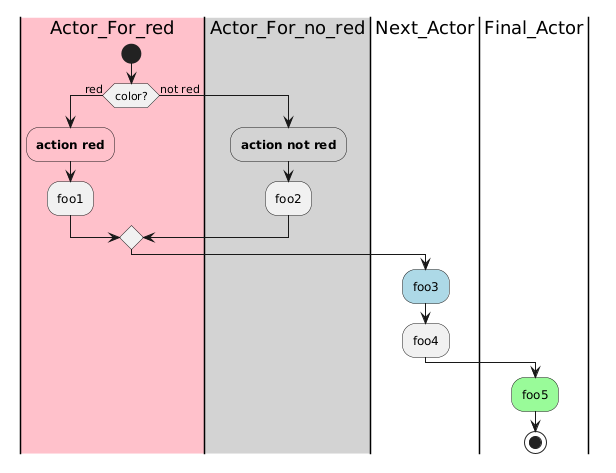

The diagram above was rendered by PlantUML. Its source (embedded in the PNG):
@startuml
|#pink|Actor_For_red|
start
if (color?) is (red) then
:**action red**; <<#pink>>
:foo1;
else (not red)
|#lightgray|Actor_For_no_red|
:**action not red**; <<#lightgray>>
:foo2;
endif
|Next_Actor|
:foo3; <<#lightblue>>
:foo4;
|Final_Actor|
:foo5; <<#palegreen>>
stop
@enduml